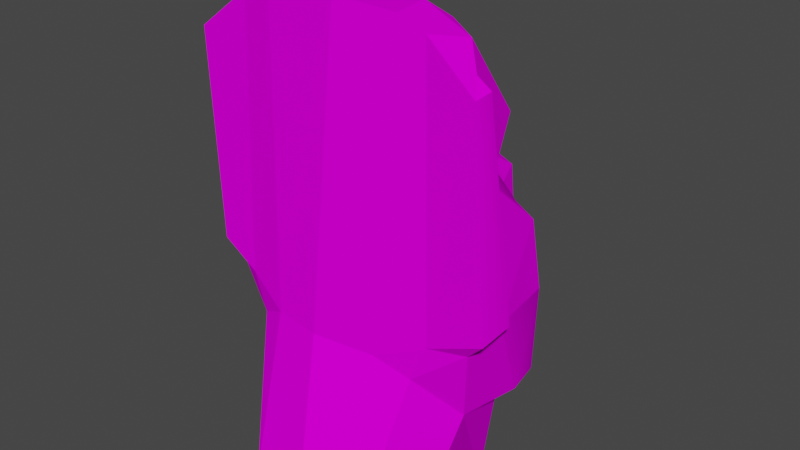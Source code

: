 # Source: moai.blend  (saved by Blender 2.90.8; exported with 4.5.12 LTS)
import bpy
from mathutils import Matrix  # noqa: F401  (used for matrix-valued properties, if any)

bpy.ops.wm.read_factory_settings(use_empty=True)
scene = bpy.context.scene
scene.name = 'Scene'

# ---- collections
col_collection = bpy.data.collections.new('Collection'); scene.collection.children.link(col_collection)

# ---- images (referenced by path relative to the original .blend; pixels are not part of the script)
import os
ASSET_DIR = os.environ.get("B2B_ASSET_DIR", "")  # directory of the original .blend (textures are referenced by path, not embedded)
HERE = os.path.dirname(os.path.abspath(__file__))  # packed textures are extracted next to this script under _unpacked/

def load_image(name, relpath, width, height, colorspace="sRGB"):
    """Load a texture the original file referenced (path relative to the .blend, or extracted next to this script)."""
    p = next((c for c in (os.path.join(HERE, relpath), os.path.join(ASSET_DIR, relpath)) if relpath and os.path.exists(c)), "")
    if p:
        img = bpy.data.images.load(p, check_existing=True)
        img.name = name
    else:  # same state as the original file: an image datablock whose file is absent (Cycles renders it pink)
        img = bpy.data.images.new(name, width, height)
        img.source = "FILE"
        img.filepath = "//" + (relpath or name)
    img.colorspace_settings.name = colorspace
    return img
img_statue_diffuse_jpg = load_image('statue_diffuse.jpg', 'statue_diffuse.jpg', 1024, 1024, 'sRGB')

# ---- materials (node trees are filled in below, after node groups)
mat_01___default = bpy.data.materials.new('01___Default')
mat_01___default.use_transparent_shadow = False
mat_01___default.diffuse_color = (1.0, 1.0, 1.0, 1.0)
mat_01___default.roughness = 0.8946
mat_01___default.specular_intensity = 0.0

# ---- material node trees
mat_01___default.use_nodes = True; mat_01___default.node_tree.nodes.clear()
_N = mat_01___default.node_tree.nodes; _L = mat_01___default.node_tree.links
n0 = _N.new('ShaderNodeBsdfPrincipled'); n0.name = 'Principled BSDF'; n0.location = (10, 300)
n0.distribution = 'GGX'
n0.subsurface_method = 'BURLEY'
n0.inputs[2].default_value = 0.8946
n0.inputs[13].default_value = 0.0
n0.inputs[27].default_value = (0.0, 0.0, 0.0, 1.0)
n0.inputs[28].default_value = 1.0
n1 = _N.new('ShaderNodeOutputMaterial'); n1.name = 'Material Output'; n1.location = (300, 300)
n2 = _N.new('ShaderNodeTexImage'); n2.name = 'Image Texture'; n2.location = (-300, 600)
n2.image = img_statue_diffuse_jpg
_L.new(n0.outputs[0], n1.inputs[0])
_L.new(n2.outputs[0], n0.inputs[0])
n1.is_active_output = True

# ---- world
world_world = bpy.data.worlds.new('World'); scene.world = world_world
world_world.use_nodes = True; world_world.node_tree.nodes.clear()
_N = world_world.node_tree.nodes; _L = world_world.node_tree.links
n0 = _N.new('ShaderNodeOutputWorld'); n0.name = 'World Output'; n0.location = (300, 300)
n1 = _N.new('ShaderNodeBackground'); n1.name = 'Background'; n1.location = (10, 300)
n1.inputs[0].default_value = (0.05088, 0.05088, 0.05088, 1.0)
_L.new(n1.outputs[0], n0.inputs[0])
n0.is_active_output = True
world_world.color = (0.05088, 0.05088, 0.05088)
world_world.use_sun_shadow = False
world_world.sun_shadow_jitter_overblur = 0.0

# ---- meshes
me_moai = bpy.data.meshes.new('moai')
me_moai.from_pydata([(-0.2876, 0.003021, 0.7129), (-0.2551, 0.09838, 0.8056), (-0.2845, 0.1451, 0.5914), (-0.05116, 0.1433, 0.7907), (-0.2129, 0.1948, 0.5867), (-0.1979, 0.2582, 0.4171), (-0.1552, 0.06265, 0.9595), (-0.1226, 0.02801, 0.9913), (-0.03848, 0.1976, 0.7121), (-0.0458, 0.2763, 0.6325), (-0.128, 0.2522, 0.141), (-0.1452, -0.07093, 0.9951), (-0.07994, 0.1076, 0.7335), (-0.1194, 0.2811, 0.5573), (-0.04297, 0.3992, 0.5082), (-0.1158, 0.333, 0.504), (-0.09636, 0.295, 0.4678), (-0.2816, 0.1853, 0.4285), (-0.1552, 0.3114, 0.3966), (-0.1506, 0.3431, 0.1594), (-0.1235, 0.3323, 0.3028), (-0.1994, 0.1791, 0.1573), (-0.3242, -0.05532, 0.4313), (-0.2846, -0.04342, 0.9148), (-0.3172, -0.04775, 0.8967), (-0.2424, -0.002162, 0.9573), (-0.08018, 0.2393, 0.5916), (-0.2189, -0.07867, 0.3987), (-0.2048, -0.07115, 0.9713), (-0.1861, -0.0838, 0.3206), (-0.1345, -0.1836, 0.00167), (-0.1187, -0.1095, 0.3578), (-0.2162, -0.09758, 0.001207), (-0.1313, 0.2603, 0.48), (-0.2843, -0.04371, 0.3911), (-0.1212, 0.1535, 0.8357), (-0.2282, 0.2604, 0.1839), (-0.3222, 0.02785, 0.4346), (-0.3104, -0.0811, 0.8884), (-0.2942, 0.0428, 0.422), (-0.2697, 0.1383, 0.2178), (-0.2492, -0.0004675, 0.223), (-0.2104, 0.0758, 0.7367), (-0.05792, 0.4092, 0.5449), (-0.06325, 0.3889, 0.4303), (-0.1003, 0.3536, 0.3992), (-0.2209, 0.09808, 0.003154), (-0.1161, 0.2069, 0.002589), (-0.0415, 0.344, 0.4769), (-0.05896, 0.3561, 0.5149), (0.2876, 0.003021, 0.7129), (0.2551, 0.09838, 0.8056), (0.2845, 0.1451, 0.5914), (0.05116, 0.1433, 0.7907), (0.2129, 0.1948, 0.5867), (0.1979, 0.2582, 0.4171), (0.0, 0.1694, 0.8382), (0.1552, 0.06265, 0.9595), (0.0, 0.07817, 0.9699), (0.1226, 0.02801, 0.9913), (0.0, 0.2033, 0.7084), (0.03848, 0.1976, 0.7121), (0.0, 0.2978, 0.6392), (0.0458, 0.2763, 0.6325), (0.128, 0.2522, 0.141), (0.1452, -0.07093, 0.9951), (0.07994, 0.1076, 0.7335), (0.1194, 0.2811, 0.5573), (0.04297, 0.3992, 0.5082), (0.1158, 0.333, 0.504), (0.09636, 0.295, 0.4678), (0.2816, 0.1853, 0.4285), (0.1552, 0.3114, 0.3966), (0.1506, 0.3431, 0.1594), (0.0, 0.3886, 0.1539), (0.1235, 0.3323, 0.3028), (0.0, 0.361, 0.3092), (0.1994, 0.1791, 0.1573), (0.0, 0.2859, 0.1359), (0.3242, -0.05532, 0.4313), (0.2846, -0.04342, 0.9148), (0.3172, -0.04775, 0.8967), (0.2424, -0.002162, 0.9573), (0.08018, 0.2393, 0.5916), (0.2189, -0.07867, 0.3987), (0.2048, -0.07115, 0.9713), (0.1861, -0.0838, 0.3206), (0.1345, -0.1836, 0.00167), (0.1187, -0.1095, 0.3578), (0.2162, -0.09758, 0.001207), (0.1313, 0.2603, 0.48), (0.2843, -0.04371, 0.3911), (0.1212, 0.1535, 0.8357), (0.2282, 0.2604, 0.1839), (0.3222, 0.02785, 0.4346), (0.3104, -0.0811, 0.8884), (0.2942, 0.0428, 0.422), (0.2697, 0.1383, 0.2178), (0.2492, -0.0004675, 0.223), (0.2104, 0.0758, 0.7367), (0.05792, 0.4092, 0.5449), (0.0, -0.2025, 0.002669), (0.06325, 0.3889, 0.4303), (0.0, 0.3741, 0.4061), (0.1003, 0.3536, 0.3992), (0.2209, 0.09808, 0.003154), (0.1161, 0.2069, 0.002589), (0.0, 0.2387, 0.002453), (0.0415, 0.344, 0.4769), (0.05896, 0.3561, 0.5149), (0.0, 0.151, 0.7954), (0.0, 0.4247, 0.5578), (0.0, 0.02495, 0.9925), (0.0, -0.14, 0.3704), (0.0, -0.06619, 0.9975), (0.0, 0.3378, 0.4683), (0.0, 0.3992, 0.5082), (0.0, 0.399, 0.4318)], [], [(2, 17, 39), (4, 42, 12, 26), (1, 42, 0), (111, 43, 9, 62), (111, 116, 14, 43), (48, 14, 116, 115), (20, 45, 103, 76), (46, 41, 21), (37, 0, 39), (17, 36, 40, 39), (3, 8, 12), (13, 33, 26), (15, 13, 43), (47, 46, 21, 10), (40, 21, 41), (21, 40, 36), (41, 34, 39, 40), (5, 16, 44), (33, 16, 5), (0, 37, 24), (27, 29, 31), (30, 101, 113, 31), (47, 30, 32), (47, 107, 30), (2, 4, 5, 17), (49, 14, 48), (34, 22, 37, 39), (112, 58, 7), (101, 30, 107), (56, 3, 35), (56, 110, 3), (5, 4, 33), (5, 36, 17), (9, 12, 8), (28, 25, 23), (20, 76, 74, 19), (19, 10, 21, 36), (115, 16, 48), (16, 15, 49, 48), (9, 26, 12), (33, 15, 16), (115, 117, 44, 16), (18, 44, 45), (18, 5, 44), (5, 18, 36), (46, 32, 41), (10, 78, 107, 47), (37, 22, 38, 24), (24, 38, 23), (33, 4, 26), (3, 1, 35), (74, 78, 10, 19), (29, 27, 34), (29, 30, 31), (8, 60, 62, 9), (43, 13, 26), (25, 1, 0, 23), (23, 38, 28), (24, 23, 0), (12, 1, 3), (15, 33, 13), (18, 20, 36), (18, 45, 20), (39, 0, 2), (32, 46, 47), (14, 15, 43), (15, 14, 49), (8, 3, 110, 60), (11, 7, 25, 28), (20, 19, 36), (25, 7, 6), (34, 41, 29), (34, 27, 22), (114, 112, 7, 11), (25, 6, 35, 1), (35, 6, 58, 56), (6, 7, 58), (26, 9, 43), (1, 12, 42), (38, 22, 27, 28), (27, 31, 11, 28), (114, 11, 31, 113), (4, 2, 0, 42), (29, 41, 32, 30), (44, 117, 103, 45), (52, 96, 71), (54, 83, 66, 99), (51, 50, 99), (111, 62, 63, 100), (111, 100, 68, 116), (108, 115, 116, 68), (75, 76, 103, 104), (105, 77, 98), (94, 96, 50), (71, 96, 97, 93), (53, 66, 61), (67, 83, 90), (69, 100, 67), (106, 64, 77, 105), (97, 98, 77), (77, 93, 97), (98, 97, 96, 91), (55, 102, 70), (90, 55, 70), (50, 81, 94), (84, 88, 86), (87, 88, 113, 101), (106, 89, 87), (106, 87, 107), (52, 71, 55, 54), (109, 108, 68), (91, 96, 94, 79), (112, 59, 58), (101, 107, 87), (56, 92, 53), (56, 53, 110), (55, 90, 54), (55, 71, 93), (63, 61, 66), (85, 80, 82), (75, 73, 74, 76), (73, 93, 77, 64), (115, 108, 70), (70, 108, 109, 69), (63, 66, 83), (90, 70, 69), (115, 70, 102, 117), (72, 104, 102), (72, 102, 55), (55, 93, 72), (105, 98, 89), (64, 106, 107, 78), (94, 81, 95, 79), (81, 80, 95), (90, 83, 54), (53, 92, 51), (74, 73, 64, 78), (86, 91, 84), (86, 88, 87), (61, 63, 62, 60), (100, 83, 67), (82, 80, 50, 51), (80, 85, 95), (81, 50, 80), (66, 53, 51), (69, 67, 90), (72, 93, 75), (72, 75, 104), (96, 52, 50), (89, 106, 105), (68, 100, 69), (69, 109, 68), (61, 60, 110, 53), (65, 85, 82, 59), (75, 93, 73), (82, 57, 59), (91, 86, 98), (91, 79, 84), (114, 65, 59, 112), (82, 51, 92, 57), (92, 56, 58, 57), (57, 58, 59), (83, 100, 63), (51, 99, 66), (95, 85, 84, 79), (84, 85, 65, 88), (114, 113, 88, 65), (54, 99, 50, 52), (86, 87, 89, 98), (102, 104, 103, 117)])
_uv = me_moai.uv_layers.new(name='UVMap')
_uv.uv.foreach_set('vector', [0.4682, 0.3866, 0.4718, 0.3044, 0.5464, 0.3187, 0.4282, 0.3752, 0.4388, 0.4649, 0.3635, 0.4569, 0.3639, 0.3628, 0.4324, 0.5096, 0.4388, 0.4649, 0.487, 0.4861, 0.1348, 0.7651, 0.1651, 0.7669, 0.1621, 0.848, 0.133, 0.8405, 0.2862, 0.7787, 0.0, 0.0, 0.3077, 0.7524, 0.3176, 0.7696, 0.3121, 0.7224, 0.3077, 0.7524, 0.0, 0.0, 0.2819, 0.7122, 0.3658, 0.2214, 0.3518, 0.2667, 0.296, 0.2705, 0.3077, 0.2227, 0.5005, 0.05159, 0.5563, 0.1779, 0.4515, 0.1316, 0.5334, 0.5432, 0.5336, 0.6972, 0.5167, 0.5386, 0.4718, 0.3044, 0.4356, 0.1706, 0.4996, 0.191, 0.5464, 0.3187, 0.1599, 0.9555, 0.1546, 0.9076, 0.1967, 0.9446, 0.2101, 0.8201, 0.2502, 0.8088, 0.2, 0.846, 0.2187, 0.7908, 0.2101, 0.8201, 0.1651, 0.7669, 0.3761, 0.036, 0.4716, 0.04837, 0.4515, 0.1316, 0.3913, 0.1138, 0.4996, 0.191, 0.4515, 0.1316, 0.5563, 0.1779, 0.4515, 0.1316, 0.4996, 0.191, 0.4356, 0.1706, 0.5563, 0.1779, 0.5753, 0.2845, 0.5464, 0.3187, 0.4996, 0.191, 0.4135, 0.2862, 0.3635, 0.3114, 0.3305, 0.2803, 0.3798, 0.3148, 0.3635, 0.3114, 0.4135, 0.2862, 0.5336, 0.6972, 0.5334, 0.5432, 0.5735, 0.7731, 0.6258, 0.5229, 0.6419, 0.4741, 0.6832, 0.4909, 0.7104, 0.4169, 0.7739, 0.4215, 0.7677, 0.5332, 0.6832, 0.4909, 0.4985, 0.9746, 0.4857, 0.7682, 0.5556, 0.8162, 0.4985, 0.9746, 0.4451, 0.9866, 0.4857, 0.7682, 0.4682, 0.3866, 0.4282, 0.3752, 0.4135, 0.2862, 0.4718, 0.3044, 0.323, 0.736, 0.3077, 0.7524, 0.3121, 0.7224, 0.5837, 0.5167, 0.5679, 0.542, 0.5334, 0.5432, 0.5167, 0.5386, 0.2293, 0.6214, 0.2946, 0.5817, 0.3313, 0.6113, 0.7859, 0.3046, 0.4857, 0.7682, 0.4451, 0.9866, 0.2872, 0.5031, 0.3253, 0.4767, 0.3542, 0.507, 0.2872, 0.5031, 0.2772, 0.4784, 0.3253, 0.4767, 0.4135, 0.2862, 0.4282, 0.3752, 0.3798, 0.3148, 0.4135, 0.2862, 0.4356, 0.1706, 0.4718, 0.3044, 0.1621, 0.848, 0.1967, 0.9446, 0.1546, 0.9076, 0.4147, 0.6369, 0.4218, 0.5989, 0.4598, 0.5977, 0.3658, 0.2214, 0.3077, 0.2227, 0.3066, 0.1438, 0.3806, 0.1526, 0.3806, 0.1526, 0.3913, 0.1138, 0.4515, 0.1316, 0.4356, 0.1706, 0.2819, 0.7122, 0.345, 0.7017, 0.3121, 0.7224, 0.345, 0.7017, 0.3519, 0.7302, 0.323, 0.736, 0.3121, 0.7224, 0.1621, 0.848, 0.2, 0.846, 0.1967, 0.9446, 0.3598, 0.6913, 0.3519, 0.7302, 0.345, 0.7017, 0.2939, 0.3132, 0.0, 0.0, 0.3305, 0.2803, 0.3635, 0.3114, 0.3847, 0.2626, 0.3305, 0.2803, 0.3518, 0.2667, 0.3847, 0.2626, 0.4135, 0.2862, 0.3305, 0.2803, 0.4135, 0.2862, 0.3847, 0.2626, 0.4356, 0.1706, 0.5005, 0.05159, 0.5631, 0.06794, 0.5563, 0.1779, 0.3913, 0.1138, 0.2921, 0.09911, 0.2919, 0.03857, 0.3761, 0.036, 0.5334, 0.5432, 0.0, 0.5115, 0.5886, 0.7716, 0.5735, 0.7731, 0.5735, 0.7731, 0.5886, 0.7716, 0.5675, 0.7875, 0.3798, 0.3148, 0.4282, 0.3752, 0.3639, 0.3628, 0.3253, 0.4767, 0.4324, 0.5096, 0.3542, 0.507, 0.3066, 0.1438, 0.2921, 0.09911, 0.3913, 0.1138, 0.3806, 0.1526, 0.6419, 0.4741, 0.6258, 0.5229, 0.5837, 0.5167, 0.6419, 0.4741, 0.6742, 0.4056, 0.6832, 0.4909, 0.1546, 0.9076, 0.1169, 0.9075, 0.133, 0.8405, 0.1621, 0.848, 0.1651, 0.7669, 0.2101, 0.8201, 0.1958, 0.832, 0.4218, 0.5989, 0.4324, 0.5096, 0.5336, 0.6972, 0.4598, 0.5977, 0.4598, 0.5977, 0.4631, 0.6143, 0.4147, 0.6369, 0.5735, 0.7731, 0.5675, 0.7875, 0.5336, 0.6972, 0.3635, 0.4569, 0.4324, 0.5096, 0.3253, 0.4767, 0.2187, 0.7908, 0.2502, 0.8088, 0.2101, 0.8201, 0.3847, 0.2626, 0.3658, 0.2214, 0.4356, 0.1706, 0.3847, 0.2626, 0.3518, 0.2667, 0.3658, 0.2214, 0.5464, 0.3187, 0.487, 0.4861, 0.4682, 0.3866, 0.5556, 0.8162, 0.5581, 0.9124, 0.4985, 0.9746, 0.3077, 0.7524, 0.3519, 0.7302, 0.3176, 0.7696, 0.3519, 0.7302, 0.3077, 0.7524, 0.323, 0.736, 0.1546, 0.9076, 0.1599, 0.9555, 0.1196, 0.9554, 0.1169, 0.9075, 0.7144, 0.8229, 0.3313, 0.6113, 0.4218, 0.5989, 0.6382, 0.8083, 0.3658, 0.2214, 0.3806, 0.1526, 0.4356, 0.1706, 0.4218, 0.5989, 0.3313, 0.6113, 0.3744, 0.5811, 0.5837, 0.5167, 0.5869, 0.4304, 0.6419, 0.4741, 0.5837, 0.5167, 0.6258, 0.5229, 0.5679, 0.542, 0.7908, 0.8234, 0.2293, 0.6214, 0.3313, 0.6113, 0.7144, 0.8229, 0.4218, 0.5989, 0.3744, 0.5811, 0.3542, 0.507, 0.4324, 0.5096, 0.3542, 0.507, 0.3744, 0.5811, 0.2946, 0.5817, 0.2872, 0.5031, 0.3744, 0.5811, 0.3313, 0.6113, 0.2946, 0.5817, 0.1958, 0.832, 0.1621, 0.848, 0.1651, 0.7669, 0.4324, 0.5096, 0.3635, 0.4569, 0.4388, 0.4649, 0.5886, 0.7716, 0.0, 0.5115, 0.6258, 0.5229, 0.4147, 0.6369, 0.6258, 0.5229, 0.6832, 0.4909, 0.7144, 0.8229, 0.4147, 0.6369, 0.7908, 0.8234, 0.7144, 0.8229, 0.6832, 0.4909, 0.7677, 0.5332, 0.4282, 0.3752, 0.4682, 0.3866, 0.487, 0.4861, 0.4388, 0.4649, 0.6419, 0.4741, 0.5869, 0.4304, 0.6139, 0.3116, 0.6742, 0.4056, 0.3305, 0.2803, 0.0, 0.0, 0.296, 0.2705, 0.3518, 0.2667, 0.4682, 0.3866, 0.5464, 0.3187, 0.4718, 0.3044, 0.4282, 0.3752, 0.3639, 0.3628, 0.3635, 0.4569, 0.4388, 0.4649, 0.4324, 0.5096, 0.487, 0.4861, 0.4388, 0.4649, 0.1348, 0.7651, 0.133, 0.8405, 0.1621, 0.848, 0.1651, 0.7669, 0.2862, 0.7787, 0.3176, 0.7696, 0.3077, 0.7524, 0.0, 0.0, 0.3121, 0.7224, 0.2819, 0.7122, 0.0, 0.0, 0.3077, 0.7524, 0.3658, 0.2214, 0.3077, 0.2227, 0.296, 0.2705, 0.3518, 0.2667, 0.5005, 0.05159, 0.4515, 0.1316, 0.5563, 0.1779, 0.5334, 0.5432, 0.5167, 0.5386, 0.5336, 0.6972, 0.4718, 0.3044, 0.5464, 0.3187, 0.4996, 0.191, 0.4356, 0.1706, 0.1599, 0.9555, 0.1967, 0.9446, 0.1546, 0.9076, 0.2101, 0.8201, 0.2, 0.846, 0.2502, 0.8088, 0.2187, 0.7908, 0.1651, 0.7669, 0.2101, 0.8201, 0.3761, 0.036, 0.3913, 0.1138, 0.4515, 0.1316, 0.4716, 0.04837, 0.4996, 0.191, 0.5563, 0.1779, 0.4515, 0.1316, 0.4515, 0.1316, 0.4356, 0.1706, 0.4996, 0.191, 0.5563, 0.1779, 0.4996, 0.191, 0.5464, 0.3187, 0.5753, 0.2845, 0.4135, 0.2862, 0.3305, 0.2803, 0.3635, 0.3114, 0.3798, 0.3148, 0.4135, 0.2862, 0.3635, 0.3114, 0.5336, 0.6972, 0.5735, 0.7731, 0.5334, 0.5432, 0.6258, 0.5229, 0.6832, 0.4909, 0.6419, 0.4741, 0.7104, 0.4169, 0.6832, 0.4909, 0.7677, 0.5332, 0.7739, 0.4215, 0.4985, 0.9746, 0.5556, 0.8162, 0.4857, 0.7682, 0.4985, 0.9746, 0.4857, 0.7682, 0.4451, 0.9866, 0.4682, 0.3866, 0.4718, 0.3044, 0.4135, 0.2862, 0.4282, 0.3752, 0.323, 0.736, 0.3121, 0.7224, 0.3077, 0.7524, 0.5837, 0.5167, 0.5167, 0.5386, 0.5334, 0.5432, 0.5679, 0.542, 0.2293, 0.6214, 0.3313, 0.6113, 0.2946, 0.5817, 0.7859, 0.3046, 0.4451, 0.9866, 0.4857, 0.7682, 0.2872, 0.5031, 0.3542, 0.507, 0.3253, 0.4767, 0.2872, 0.5031, 0.3253, 0.4767, 0.2772, 0.4784, 0.4135, 0.2862, 0.3798, 0.3148, 0.4282, 0.3752, 0.4135, 0.2862, 0.4718, 0.3044, 0.4356, 0.1706, 0.1621, 0.848, 0.1546, 0.9076, 0.1967, 0.9446, 0.4147, 0.6369, 0.4598, 0.5977, 0.4218, 0.5989, 0.3658, 0.2214, 0.3806, 0.1526, 0.3066, 0.1438, 0.3077, 0.2227, 0.3806, 0.1526, 0.4356, 0.1706, 0.4515, 0.1316, 0.3913, 0.1138, 0.2819, 0.7122, 0.3121, 0.7224, 0.345, 0.7017, 0.345, 0.7017, 0.3121, 0.7224, 0.323, 0.736, 0.3519, 0.7302, 0.1621, 0.848, 0.1967, 0.9446, 0.2, 0.846, 0.3598, 0.6913, 0.345, 0.7017, 0.3519, 0.7302, 0.2939, 0.3132, 0.3635, 0.3114, 0.3305, 0.2803, 0.0, 0.0, 0.3847, 0.2626, 0.3518, 0.2667, 0.3305, 0.2803, 0.3847, 0.2626, 0.3305, 0.2803, 0.4135, 0.2862, 0.4135, 0.2862, 0.4356, 0.1706, 0.3847, 0.2626, 0.5005, 0.05159, 0.5563, 0.1779, 0.5631, 0.06794, 0.3913, 0.1138, 0.3761, 0.036, 0.2919, 0.03857, 0.2921, 0.09911, 0.5334, 0.5432, 0.5735, 0.7731, 0.5886, 0.7716, 0.0, 0.5115, 0.5735, 0.7731, 0.5675, 0.7875, 0.5886, 0.7716, 0.3798, 0.3148, 0.3639, 0.3628, 0.4282, 0.3752, 0.3253, 0.4767, 0.3542, 0.507, 0.4324, 0.5096, 0.3066, 0.1438, 0.3806, 0.1526, 0.3913, 0.1138, 0.2921, 0.09911, 0.6419, 0.4741, 0.5837, 0.5167, 0.6258, 0.5229, 0.6419, 0.4741, 0.6832, 0.4909, 0.6742, 0.4056, 0.1546, 0.9076, 0.1621, 0.848, 0.133, 0.8405, 0.1169, 0.9075, 0.1651, 0.7669, 0.1958, 0.832, 0.2101, 0.8201, 0.4218, 0.5989, 0.4598, 0.5977, 0.5336, 0.6972, 0.4324, 0.5096, 0.4598, 0.5977, 0.4147, 0.6369, 0.4631, 0.6143, 0.5735, 0.7731, 0.5336, 0.6972, 0.5675, 0.7875, 0.3635, 0.4569, 0.3253, 0.4767, 0.4324, 0.5096, 0.2187, 0.7908, 0.2101, 0.8201, 0.2502, 0.8088, 0.3847, 0.2626, 0.4356, 0.1706, 0.3658, 0.2214, 0.3847, 0.2626, 0.3658, 0.2214, 0.3518, 0.2667, 0.5464, 0.3187, 0.4682, 0.3866, 0.487, 0.4861, 0.5556, 0.8162, 0.4985, 0.9746, 0.5581, 0.9124, 0.3077, 0.7524, 0.3176, 0.7696, 0.3519, 0.7302, 0.3519, 0.7302, 0.323, 0.736, 0.3077, 0.7524, 0.1546, 0.9076, 0.1169, 0.9075, 0.1196, 0.9554, 0.1599, 0.9555, 0.7144, 0.8229, 0.6382, 0.8083, 0.4218, 0.5989, 0.3313, 0.6113, 0.3658, 0.2214, 0.4356, 0.1706, 0.3806, 0.1526, 0.4218, 0.5989, 0.3744, 0.5811, 0.3313, 0.6113, 0.5837, 0.5167, 0.6419, 0.4741, 0.5869, 0.4304, 0.5837, 0.5167, 0.5679, 0.542, 0.6258, 0.5229, 0.7908, 0.8234, 0.7144, 0.8229, 0.3313, 0.6113, 0.2293, 0.6214, 0.4218, 0.5989, 0.4324, 0.5096, 0.3542, 0.507, 0.3744, 0.5811, 0.3542, 0.507, 0.2872, 0.5031, 0.2946, 0.5817, 0.3744, 0.5811, 0.3744, 0.5811, 0.2946, 0.5817, 0.3313, 0.6113, 0.1958, 0.832, 0.1651, 0.7669, 0.1621, 0.848, 0.4324, 0.5096, 0.4388, 0.4649, 0.3635, 0.4569, 0.5886, 0.7716, 0.4147, 0.6369, 0.6258, 0.5229, 0.0, 0.5115, 0.6258, 0.5229, 0.4147, 0.6369, 0.7144, 0.8229, 0.6832, 0.4909, 0.7908, 0.8234, 0.7677, 0.5332, 0.6832, 0.4909, 0.7144, 0.8229, 0.4282, 0.3752, 0.4388, 0.4649, 0.487, 0.4861, 0.4682, 0.3866, 0.6419, 0.4741, 0.6742, 0.4056, 0.6139, 0.3116, 0.5869, 0.4304, 0.3305, 0.2803, 0.3518, 0.2667, 0.296, 0.2705, 0.0, 0.0])
me_moai.materials.append(mat_01___default)
me_moai.use_remesh_fix_poles = True
me_moai.use_remesh_preserve_attributes = False
me_moai.use_mirror_vertex_groups = False
me_moai.update()
me_moai.normals_split_custom_set([tuple(v) for v in zip(*[iter([-0.9961, 0.08823, 0.003913, -0.9961, 0.0878, 0.004125, -0.9961, 0.08823, 0.003913, -0.2738, 0.7511, 0.6007, -0.1567, 0.7249, 0.6708, -0.1668, 0.727, 0.666, -0.2738, 0.7511, 0.6007, -0.4835, 0.6882, -0.5409, -0.4848, 0.6887, -0.5392, -0.4827, 0.6903, -0.5389, -0.3128, 0.5025, 0.806, -0.3128, 0.5025, 0.806, -0.3516, 0.5064, 0.7873, -0.3521, 0.5054, 0.7878, -3.867e-06, 0.8897, -0.4565, 7.078e-06, 0.8897, -0.4565, -0.1755, 0.9294, -0.3247, -0.1755, 0.9294, -0.3247, -0.1074, 0.4884, -0.866, 0.0008454, 0.545, -0.8385, 2.338e-05, 0.5452, -0.8383, -0.1081, 0.4878, -0.8663, -0.2024, 0.9683, -0.1461, -0.2057, 0.9671, -0.1498, -0.2056, 0.9671, -0.1497, -0.2026, 0.9683, -0.1463, -0.9678, 0.2415, -0.07143, -0.9676, 0.2416, -0.07387, -0.968, 0.24, -0.07371, -0.4209, 0.8974, 0.1323, -0.4209, 0.8974, 0.1323, -0.4212, 0.8972, 0.1327, -0.9497, 0.2898, -0.1183, -0.95, 0.2891, -0.1176, -0.9929, 0.09158, -0.07593, -0.9928, 0.09208, -0.07672, -0.8805, 0.4445, 0.165, -0.8805, 0.4445, 0.165, -0.8805, 0.4445, 0.165, -0.8009, -0.5363, 0.2662, -0.8002, -0.5339, 0.2733, -0.8069, -0.5304, 0.2601, -0.8255, 0.4314, 0.3638, -0.8253, 0.4322, 0.3635, -0.8255, 0.4314, 0.3638, -0.6973, 0.6699, -0.2548, -0.6968, 0.6705, -0.2548, -0.7181, 0.6406, -0.2718, -0.7181, 0.6406, -0.2718, -0.6069, -0.1196, -0.7857, -0.608, -0.1202, -0.7848, -0.6073, -0.1189, -0.7856, -0.6582, 0.01511, -0.7527, -0.6571, 0.01485, -0.7536, -0.6574, 0.01245, -0.7534, -0.9595, -0.1503, -0.2385, -0.9873, -0.05883, -0.1474, -0.9872, -0.06091, -0.1477, -0.9592, -0.1509, -0.2389, -0.5213, 0.4711, 0.7116, -0.5259, 0.4697, 0.7091, -0.5265, 0.4662, 0.7109, -0.5079, 0.6929, 0.5118, -0.5091, 0.69, 0.5144, -0.5041, 0.6918, 0.517, -0.543, 0.8278, 0.1412, -0.543, 0.8278, 0.1412, -0.543, 0.8278, 0.1412, -0.3193, -0.9449, -0.07259, -0.3193, -0.945, -0.07129, -0.3201, -0.9446, -0.07218, -0.2248, -0.8867, 0.4041, -0.2591, -0.8845, 0.3879, -0.2616, -0.8822, 0.3915, -0.2614, -0.8822, 0.3916, 0.007764, 0.001985, -1.0, 0.007764, 0.001985, -1.0, 0.007764, 0.001985, -1.0, -0.001839, 0.00244, -1.0, -0.001839, 0.00244, -1.0, -0.001839, 0.00244, -1.0, -0.5406, 0.8026, 0.252, -0.5409, 0.8024, 0.2521, -0.6338, 0.7533, 0.1755, -0.6331, 0.754, 0.1749, -0.8504, 0.2421, -0.4672, -0.8505, 0.2414, -0.4673, -0.8504, 0.2421, -0.4672, -0.7208, 0.04618, -0.6916, -0.7143, 0.04637, -0.6983, -0.5009, 0.2394, -0.8317, -0.5013, 0.2396, -0.8315, 0.0005957, 0.3909, 0.9204, 0.0005957, 0.3909, 0.9204, 0.0005957, 0.3909, 0.9204, 0.007359, -0.0004912, -1.0, 0.007359, -0.0004912, -1.0, 0.007359, -0.0004912, -1.0, -0.1129, 0.9169, -0.3828, -0.1129, 0.9169, -0.3828, -0.1124, 0.9169, -0.3829, -0.101, 0.9136, -0.3937, -0.101, 0.9136, -0.3937, -0.1004, 0.9138, -0.3935, -0.3174, 0.8968, 0.3083, -0.3179, 0.897, 0.3072, -0.3243, 0.8949, 0.3065, -0.6479, 0.7564, 0.0901, -0.6471, 0.7568, 0.09251, -0.6471, 0.757, 0.09123, -0.7243, 0.4549, 0.518, -0.7239, 0.457, 0.5168, -0.7243, 0.456, 0.5172, -0.6094, -0.1739, 0.7736, -0.6089, -0.1752, 0.7736, -0.6082, -0.1745, 0.7744, -0.2314, 0.9578, 0.1704, -0.2314, 0.9578, 0.1704, -0.2828, 0.951, 0.1252, -0.2828, 0.951, 0.1252, -0.3264, 0.1096, -0.9388, -0.3265, 0.1096, -0.9388, -0.4306, 0.1409, -0.8915, -0.43, 0.1397, -0.8919, -0.145, 0.335, -0.931, -0.1416, 0.337, -0.9308, -0.1433, 0.3319, -0.9324, -0.1208, 0.654, -0.7468, -0.1202, 0.6522, -0.7485, -0.5434, 0.6947, -0.4712, -0.5462, 0.6947, -0.468, -0.8484, 0.3867, 0.3616, -0.8458, 0.3875, 0.3666, -0.8476, 0.3889, 0.361, -0.6078, 0.3634, -0.7061, -0.6081, 0.3616, -0.7068, -0.611, 0.3626, -0.7037, -0.1013, 0.5107, 0.8538, -0.1009, 0.5099, 0.8543, -0.1915, 0.4215, 0.8864, -0.189, 0.4237, 0.8858, -0.5909, 0.7858, -0.1824, -0.5957, 0.7818, -0.1843, -0.5935, 0.7851, -0.1769, -0.6763, 0.6634, 0.3202, -0.6744, 0.6669, 0.3168, -0.678, 0.6633, 0.3168, -0.7553, 0.6472, 0.1033, -0.7575, 0.6446, 0.1031, -0.7553, 0.6467, 0.1067, -0.9498, 0.3085, -0.05111, -0.9493, 0.31, -0.05203, -0.9493, 0.31, -0.05238, -0.2524, 0.9123, -0.3224, -0.2522, 0.9124, -0.3223, -0.2509, 0.9132, -0.3211, -0.2509, 0.9132, -0.3211, -0.9996, 0.02393, 0.01459, -0.9787, -0.2043, 0.02166, -0.9787, -0.2042, 0.02127, -0.9996, 0.0239, 0.01459, -0.4309, -0.3008, 0.8508, -0.4309, -0.3008, 0.8508, -0.4309, -0.3008, 0.8508, -0.3133, 0.8949, 0.3179, -0.3118, 0.8976, 0.3117, -0.3158, 0.8974, 0.3082, -0.2199, 0.821, -0.5269, -0.2172, 0.8217, -0.527, -0.2201, 0.8201, -0.5282, -0.08416, 0.1717, -0.9816, -0.08417, 0.1717, -0.9816, -0.08974, 0.1768, -0.9802, -0.08976, 0.1768, -0.9801, -0.4575, -0.8795, -0.1309, -0.456, -0.8797, -0.1346, -0.4531, -0.8813, -0.1339, -0.4671, -0.8384, 0.2809, -0.4574, -0.8424, 0.2847, -0.4677, -0.8382, 0.2804, -0.01088, 0.5914, 0.8063, -0.01087, 0.5913, 0.8063, -0.3949, 0.6351, 0.6638, -0.3949, 0.6351, 0.6638, -0.5625, 0.3417, 0.7529, -0.5608, 0.3433, 0.7534, -0.5626, 0.3435, 0.752, -0.9268, 0.3305, 0.1783, -0.9272, 0.3289, 0.1794, -0.9268, 0.3305, 0.1786, -0.9266, 0.3309, 0.1786, -0.6037, -0.1371, 0.7854, -0.6032, -0.1363, 0.7859, -0.6043, -0.1365, 0.7849, -0.247, 0.9436, 0.2206, -0.2474, 0.9434, 0.2208, -0.2474, 0.9433, 0.2211, -0.2271, 0.8764, -0.4247, -0.2218, 0.8735, -0.4334, -0.224, 0.8732, -0.4328, -0.9794, 0.1737, 0.1033, -0.979, 0.1751, 0.1045, -0.9793, 0.1746, 0.1022, -0.5615, 0.8274, -0.008437, -0.5618, 0.8272, -0.005686, -0.561, 0.8278, -0.004513, -0.6064, 0.7946, -0.03043, -0.6094, 0.7923, -0.03026, -0.6083, 0.7932, -0.02801, -0.9985, 0.04679, 0.02907, -0.9985, 0.04707, 0.02868, -0.9985, 0.04642, 0.02876, -0.01532, 0.01016, -0.9998, -0.01486, 0.009642, -0.9998, -0.01534, 0.009581, -0.9998, -0.5959, 0.6803, -0.4267, -0.5947, 0.6808, -0.4277, -0.5947, 0.6808, -0.4277, 0.28, -0.2478, -0.9275, 0.2788, -0.2491, -0.9275, 0.2782, -0.2468, -0.9283, -0.1316, 0.838, 0.5295, -0.1316, 0.838, 0.5295, -0.1316, 0.838, 0.5295, -0.1316, 0.838, 0.5295, -0.3166, 0.07165, 0.9458, -0.3166, 0.07165, 0.9458, -0.3161, 0.07124, 0.946, -0.3166, 0.07165, 0.9458, -0.6891, 0.7011, 0.183, -0.6891, 0.7011, 0.183, -0.6882, 0.7019, 0.1836, -0.3453, 0.4372, 0.8304, -0.3459, 0.437, 0.8303, -0.346, 0.4364, 0.8306, -0.5421, -0.7787, -0.3159, -0.5434, -0.779, -0.3127, -0.5461, -0.7765, -0.3144, -0.3392, -0.7592, -0.5554, -0.344, -0.7557, -0.5573, -0.3404, -0.7571, -0.5577, -0.01383, 0.04715, 0.9988, -0.01383, 0.04715, 0.9988, -0.01383, 0.04715, 0.9988, -0.01383, 0.04715, 0.9988, -0.4712, 0.7414, 0.4778, -0.4724, 0.741, 0.4772, -0.4725, 0.7401, 0.4785, -0.4701, 0.741, 0.4796, -0.119, 0.816, 0.5657, -0.1194, 0.8161, 0.5654, -0.1194, 0.8161, 0.5654, -0.1194, 0.8161, 0.5654, -0.1138, 0.6119, 0.7827, -0.1138, 0.6119, 0.7827, -0.1138, 0.6119, 0.7827, -0.7443, 0.3207, 0.5858, -0.7487, 0.3185, 0.5814, -0.7459, 0.3177, 0.5854, -0.2218, 0.8737, -0.4329, -0.2324, 0.8727, -0.4293, -0.2222, 0.8757, -0.4288, -0.003442, -1.0, -0.005595, -0.003102, -1.0, -0.005609, -0.005128, -1.0, -0.001958, -0.00379, -1.0, -0.006317, -0.1811, -0.9827, 0.03773, -0.1841, -0.9823, 0.03551, -0.1841, -0.9823, 0.03551, -0.1835, -0.9824, 0.03515, -0.1017, -0.9911, 0.08592, -0.1017, -0.9911, 0.08592, -0.1017, -0.9911, 0.08592, -0.1017, -0.9911, 0.08592, -0.4472, 0.697, 0.5606, -0.6491, 0.5026, 0.571, -0.6487, 0.5037, 0.5706, -0.4472, 0.697, 0.5606, -0.8474, -0.5212, 0.1014, -0.8462, -0.5232, 0.1011, -0.8107, -0.5765, 0.1019, -0.8105, -0.5764, 0.1044, -0.09197, 0.7248, -0.6828, -0.09186, 0.7249, -0.6827, -0.1024, 0.7074, -0.6993, -0.09893, 0.7083, -0.6989, 0.9961, 0.08823, 0.003913, 0.9961, 0.08823, 0.003913, 0.9962, 0.08754, 0.004252, 0.2738, 0.7511, 0.6007, 0.2738, 0.7511, 0.6007, 0.1668, 0.727, 0.666, 0.1567, 0.7249, 0.6708, 0.4835, 0.6882, -0.5409, 0.4828, 0.6903, -0.5389, 0.4847, 0.6887, -0.5392, 0.3128, 0.5025, 0.806, 0.3521, 0.5054, 0.7878, 0.3516, 0.5064, 0.7873, 0.3128, 0.5025, 0.806, 6.368e-06, 0.8897, -0.4565, 0.1755, 0.9294, -0.3247, 0.1755, 0.9294, -0.3248, -6.497e-06, 0.8897, -0.4565, 0.1074, 0.4884, -0.866, 0.1081, 0.4878, -0.8663, -2.345e-05, 0.5452, -0.8383, -0.0008448, 0.545, -0.8385, 0.2024, 0.9684, -0.1461, 0.2025, 0.9683, -0.1462, 0.2057, 0.9671, -0.1498, 0.2057, 0.9671, -0.1499, 0.9678, 0.2415, -0.07144, 0.968, 0.24, -0.07372, 0.9676, 0.2416, -0.07387, 0.4209, 0.8974, 0.1323, 0.4212, 0.8972, 0.1326, 0.4209, 0.8974, 0.1323, 0.9497, 0.2898, -0.1183, 0.9928, 0.09208, -0.07672, 0.9929, 0.09158, -0.07593, 0.95, 0.2891, -0.1176, 0.8805, 0.4445, 0.165, 0.8805, 0.4445, 0.165, 0.8805, 0.4445, 0.165, 0.8009, -0.5364, 0.2662, 0.8069, -0.5304, 0.2601, 0.8002, -0.5339, 0.2733, 0.8255, 0.4314, 0.3638, 0.8255, 0.4314, 0.3638, 0.8252, 0.4323, 0.3634, 0.6973, 0.6699, -0.2548, 0.7181, 0.6406, -0.2718, 0.7181, 0.6406, -0.2718, 0.6968, 0.6705, -0.2548, 0.6069, -0.1196, -0.7857, 0.6073, -0.1189, -0.7856, 0.608, -0.1202, -0.7848, 0.6581, 0.01509, -0.7528, 0.6574, 0.0125, -0.7534, 0.6572, 0.01475, -0.7536, 0.9595, -0.1503, -0.2385, 0.9592, -0.1509, -0.2389, 0.9872, -0.06091, -0.1477, 0.9873, -0.05883, -0.1474, 0.5213, 0.4711, 0.7116, 0.5265, 0.4662, 0.7109, 0.5259, 0.4697, 0.7091, 0.5079, 0.6929, 0.5118, 0.5041, 0.6918, 0.517, 0.5091, 0.69, 0.5144, 0.543, 0.8278, 0.1412, 0.543, 0.8278, 0.1412, 0.543, 0.8278, 0.1412, 0.3194, -0.9448, -0.07241, 0.32, -0.9447, -0.07218, 0.3193, -0.945, -0.07138, 0.2248, -0.8867, 0.4041, 0.2614, -0.8822, 0.3916, 0.2616, -0.8822, 0.3916, 0.2591, -0.8845, 0.3879, -0.007764, 0.001985, -1.0, -0.007764, 0.001985, -1.0, -0.007764, 0.001985, -1.0, 0.001839, 0.00244, -1.0, 0.001839, 0.00244, -1.0, 0.001839, 0.00244, -1.0, 0.5406, 0.8026, 0.252, 0.6331, 0.754, 0.1749, 0.6338, 0.7533, 0.1755, 0.5409, 0.8024, 0.2521, 0.8504, 0.2421, -0.4672, 0.8504, 0.2421, -0.4672, 0.8505, 0.2416, -0.4673, 0.7208, 0.04617, -0.6916, 0.5013, 0.2396, -0.8315, 0.5009, 0.2394, -0.8317, 0.7143, 0.04637, -0.6983, -0.0005957, 0.3909, 0.9204, -0.0005957, 0.3909, 0.9204, -0.0005957, 0.3909, 0.9204, -0.007359, -0.0004912, -1.0, -0.007359, -0.0004912, -1.0, -0.007359, -0.0004912, -1.0, 0.1129, 0.9169, -0.3828, 0.1125, 0.9169, -0.3829, 0.1129, 0.9169, -0.3828, 0.101, 0.9136, -0.3937, 0.1004, 0.9139, -0.3934, 0.101, 0.9136, -0.3937, 0.3175, 0.8968, 0.3082, 0.3243, 0.8949, 0.3065, 0.3179, 0.897, 0.3072, 0.6479, 0.7564, 0.0901, 0.6471, 0.757, 0.09123, 0.6471, 0.7568, 0.09251, 0.7244, 0.4548, 0.5181, 0.7243, 0.456, 0.5172, 0.7239, 0.4571, 0.5167, 0.6095, -0.1738, 0.7735, 0.6082, -0.1745, 0.7744, 0.609, -0.1753, 0.7736, 0.2314, 0.9578, 0.1704, 0.2828, 0.951, 0.1252, 0.2828, 0.951, 0.1252, 0.2314, 0.9578, 0.1704, 0.3264, 0.1096, -0.9388, 0.43, 0.1397, -0.8919, 0.4306, 0.1409, -0.8915, 0.3265, 0.1096, -0.9388, 0.1449, 0.335, -0.931, 0.1433, 0.3319, -0.9324, 0.1416, 0.337, -0.9308, 0.1208, 0.654, -0.7468, 0.5462, 0.6947, -0.468, 0.5434, 0.6947, -0.4712, 0.1202, 0.6522, -0.7485, 0.8483, 0.3867, 0.3616, 0.8476, 0.3889, 0.361, 0.8458, 0.3875, 0.3666, 0.6077, 0.3634, -0.7061, 0.611, 0.3626, -0.7037, 0.6081, 0.3615, -0.7068, 0.1013, 0.5107, 0.8538, 0.189, 0.4237, 0.8858, 0.1915, 0.4215, 0.8864, 0.1009, 0.5099, 0.8543, 0.5909, 0.7858, -0.1825, 0.5935, 0.7851, -0.1769, 0.5956, 0.7818, -0.1842, 0.6763, 0.6634, 0.3202, 0.678, 0.6633, 0.3168, 0.6744, 0.6669, 0.3168, 0.7553, 0.6472, 0.1033, 0.7553, 0.6467, 0.1066, 0.7575, 0.6446, 0.1031, 0.9498, 0.3085, -0.05112, 0.9493, 0.31, -0.05237, 0.9493, 0.31, -0.05205, 0.2524, 0.9123, -0.3224, 0.251, 0.9132, -0.3212, 0.2509, 0.9132, -0.3211, 0.2522, 0.9125, -0.3222, 0.9996, 0.02393, 0.01459, 0.9996, 0.0239, 0.0146, 0.9787, -0.2042, 0.02127, 0.9787, -0.2043, 0.02167, 0.4309, -0.3008, 0.8508, 0.4309, -0.3008, 0.8508, 0.4309, -0.3008, 0.8508, 0.3133, 0.8949, 0.3179, 0.3158, 0.8974, 0.3082, 0.3118, 0.8976, 0.3117, 0.2199, 0.821, -0.5269, 0.2201, 0.8201, -0.5282, 0.2172, 0.8217, -0.527, 0.08416, 0.1717, -0.9816, 0.08976, 0.1768, -0.9801, 0.08974, 0.1768, -0.9802, 0.08417, 0.1717, -0.9816, 0.4575, -0.8795, -0.1309, 0.4532, -0.8813, -0.1339, 0.456, -0.8797, -0.1346, 0.4671, -0.8384, 0.2809, 0.4677, -0.8382, 0.2804, 0.4574, -0.8424, 0.2847, 0.01089, 0.5913, 0.8063, 0.3949, 0.6351, 0.6638, 0.3949, 0.6351, 0.6638, 0.01087, 0.5913, 0.8063, 0.5625, 0.3417, 0.7529, 0.5626, 0.3435, 0.752, 0.5608, 0.3433, 0.7534, 0.9268, 0.3306, 0.178, 0.9266, 0.331, 0.1786, 0.9268, 0.3305, 0.1786, 0.9272, 0.3289, 0.1794, 0.6037, -0.1371, 0.7854, 0.6043, -0.1365, 0.7849, 0.6033, -0.1364, 0.7857, 0.2474, 0.9434, 0.2208, 0.2474, 0.9434, 0.2208, 0.2474, 0.9434, 0.2208, 0.2271, 0.8764, -0.4247, 0.224, 0.8732, -0.4328, 0.2219, 0.8735, -0.4334, 0.9794, 0.1736, 0.1034, 0.9793, 0.1746, 0.1021, 0.979, 0.1751, 0.1046, 0.5615, 0.8274, -0.008533, 0.5609, 0.8279, -0.00443, 0.5622, 0.827, -0.00566, 0.6064, 0.7946, -0.03043, 0.6083, 0.7932, -0.02797, 0.6095, 0.7922, -0.03029, 0.9985, 0.04679, 0.02907, 0.9985, 0.04627, 0.02864, 0.9985, 0.04718, 0.02852, 0.01532, 0.01016, -0.9998, 0.01534, 0.009581, -0.9998, 0.01486, 0.009642, -0.9998, 0.5959, 0.6803, -0.4267, 0.5947, 0.6808, -0.4277, 0.5947, 0.6808, -0.4277, -0.28, -0.2478, -0.9275, -0.2782, -0.2468, -0.9283, -0.2789, -0.249, -0.9275, 0.1316, 0.838, 0.5295, 0.1316, 0.838, 0.5295, 0.1316, 0.838, 0.5295, 0.1316, 0.838, 0.5295, 0.3166, 0.07165, 0.9458, 0.3166, 0.07165, 0.9458, 0.3163, 0.07135, 0.946, 0.3166, 0.07165, 0.9458, 0.6891, 0.7011, 0.183, 0.6882, 0.7019, 0.1836, 0.6891, 0.7011, 0.183, 0.3453, 0.4372, 0.8304, 0.346, 0.4364, 0.8306, 0.3459, 0.437, 0.8303, 0.5421, -0.7787, -0.3159, 0.5461, -0.7765, -0.3144, 0.5434, -0.779, -0.3127, 0.3392, -0.7592, -0.5554, 0.3404, -0.7571, -0.5577, 0.344, -0.7557, -0.5573, 0.01383, 0.04715, 0.9988, 0.01383, 0.04715, 0.9988, 0.01383, 0.04715, 0.9988, 0.01383, 0.04715, 0.9988, 0.4713, 0.7413, 0.4779, 0.4701, 0.741, 0.4796, 0.4725, 0.7401, 0.4785, 0.4724, 0.741, 0.4772, 0.119, 0.816, 0.5657, 0.1194, 0.8161, 0.5654, 0.1194, 0.8161, 0.5654, 0.1194, 0.8161, 0.5654, 0.1138, 0.6119, 0.7827, 0.1138, 0.6119, 0.7827, 0.1138, 0.6119, 0.7827, 0.7443, 0.3207, 0.5858, 0.7459, 0.3177, 0.5854, 0.7487, 0.3185, 0.5814, 0.2218, 0.8737, -0.4329, 0.2222, 0.8756, -0.4288, 0.2324, 0.8727, -0.4293, 0.003443, -1.0, -0.005594, 0.003789, -1.0, -0.006318, 0.005129, -1.0, -0.001957, 0.003102, -1.0, -0.005611, 0.1811, -0.9827, 0.0377, 0.1836, -0.9824, 0.0352, 0.1841, -0.9823, 0.03551, 0.1841, -0.9823, 0.03551, 0.1017, -0.9911, 0.08592, 0.1017, -0.9911, 0.08592, 0.1017, -0.9911, 0.08592, 0.1017, -0.9911, 0.08592, 0.4472, 0.697, 0.5606, 0.4472, 0.697, 0.5606, 0.6487, 0.5037, 0.5706, 0.6491, 0.5026, 0.571, 0.8474, -0.5212, 0.1014, 0.8105, -0.5764, 0.1044, 0.8107, -0.5765, 0.1019, 0.8462, -0.5232, 0.1012, 0.09197, 0.7248, -0.6828, 0.09893, 0.7083, -0.6989, 0.1024, 0.7074, -0.6993, 0.09186, 0.7249, -0.6827])] * 3)])

# ---- objects
ob_moai = bpy.data.objects.new('moai', me_moai)

# ---- transforms, parenting, visibility, modifiers, constraints
ob_moai.location = (0.0, 0.0, 0.0)
ob_moai.lineart.crease_threshold = 0.0

# ---- collection membership
col_collection.objects.link(ob_moai)

# ---- scene / render settings (as saved in the file)
scene.frame_start = 1; scene.frame_end = 250; scene.frame_set(1)
scene.render.engine = 'BLENDER_EEVEE_NEXT'
scene.cycles.use_denoising = False
scene.cycles.samples = 128
scene.cycles.sampling_pattern = 'TABULATED_SOBOL'
scene.cycles.use_adaptive_sampling = False
scene.cycles.use_light_tree = False
scene.view_settings.view_transform = 'Filmic'
bpy.context.view_layer.update()

# ---- added for rendering (the .blend has no active camera and no usable light): camera, sun
cam_auto = bpy.data.cameras.new('AutoCamera')
cam_auto.lens = 50.0
cam_auto.sensor_width = 36.0
cam_auto.clip_end = 1000.0
ob_auto_camera = bpy.data.objects.new('AutoCamera', cam_auto)
scene.collection.objects.link(ob_auto_camera)
ob_auto_camera.location = (1.24347, -1.38108, 1.49411)
ob_auto_camera.rotation_euler = (1.09748, -7.21219e-08, 0.694738)
scene.camera = ob_auto_camera
light_auto_sun = bpy.data.lights.new('AutoSun', 'SUN')
light_auto_sun.energy = 3.0
light_auto_sun.angle = 0.0523599
ob_auto_sun = bpy.data.objects.new('AutoSun', light_auto_sun)
scene.collection.objects.link(ob_auto_sun)
ob_auto_sun.rotation_euler = (0.872665, 0.174533, 0.523599)
bpy.context.view_layer.update()
